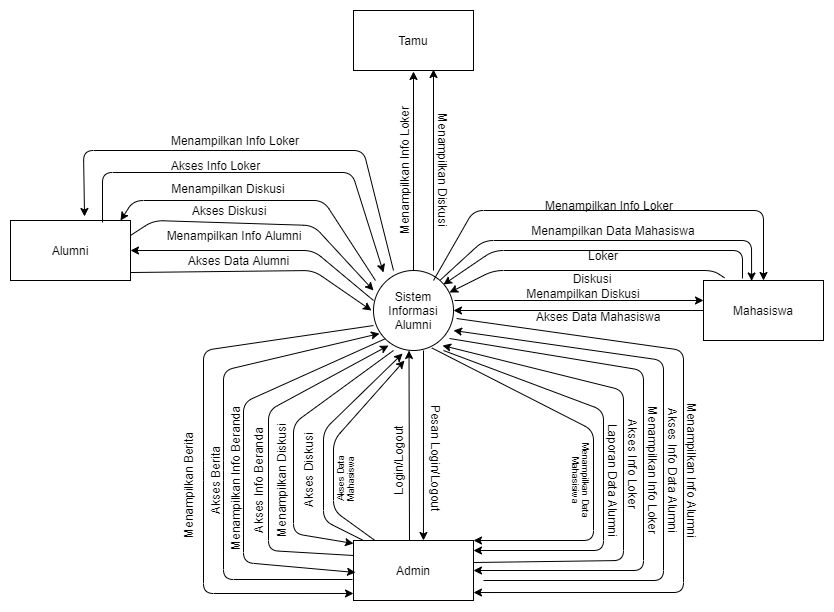

The diagram above was exported from draw.io. Its source (the exported page's mxGraphModel, read from the mxfile embedded in the PNG):
<mxGraphModel dx="1024" dy="601" grid="1" gridSize="10" guides="1" tooltips="1" connect="1" arrows="1" fold="1" page="1" pageScale="1" pageWidth="850" pageHeight="1100" math="0" shadow="0">
  <root>
    <mxCell id="0" />
    <mxCell id="1" parent="0" />
    <mxCell id="zs166O88vWrgZ6bxA3wg-1" value="Sistem Informasi Alumni" style="ellipse;whiteSpace=wrap;html=1;aspect=fixed;" parent="1" vertex="1">
      <mxGeometry x="370" y="360" width="80" height="80" as="geometry" />
    </mxCell>
    <mxCell id="zs166O88vWrgZ6bxA3wg-2" value="Tamu" style="rounded=0;whiteSpace=wrap;html=1;" parent="1" vertex="1">
      <mxGeometry x="350" y="100" width="120" height="60" as="geometry" />
    </mxCell>
    <mxCell id="zs166O88vWrgZ6bxA3wg-3" value="" style="endArrow=classic;html=1;exitX=0.5;exitY=0;exitDx=0;exitDy=0;" parent="1" source="zs166O88vWrgZ6bxA3wg-1" edge="1">
      <mxGeometry x="0.2443" y="1" width="50" height="50" relative="1" as="geometry">
        <mxPoint x="410" y="350" as="sourcePoint" />
        <mxPoint x="410" y="161" as="targetPoint" />
        <mxPoint as="offset" />
      </mxGeometry>
    </mxCell>
    <mxCell id="zs166O88vWrgZ6bxA3wg-6" value="" style="endArrow=classic;html=1;" parent="1" edge="1">
      <mxGeometry x="-0.228" y="-1" width="50" height="50" relative="1" as="geometry">
        <mxPoint x="430" y="360" as="sourcePoint" />
        <mxPoint x="430" y="159" as="targetPoint" />
        <mxPoint as="offset" />
      </mxGeometry>
    </mxCell>
    <mxCell id="zs166O88vWrgZ6bxA3wg-7" value="Mahasiswa" style="rounded=0;whiteSpace=wrap;html=1;" parent="1" vertex="1">
      <mxGeometry x="700" y="370" width="120" height="60" as="geometry" />
    </mxCell>
    <mxCell id="zs166O88vWrgZ6bxA3wg-8" value="Alumni" style="rounded=0;whiteSpace=wrap;html=1;" parent="1" vertex="1">
      <mxGeometry x="7" y="310" width="120" height="60" as="geometry" />
    </mxCell>
    <mxCell id="zs166O88vWrgZ6bxA3wg-9" value="" style="endArrow=classic;html=1;entryX=0.5;entryY=0;entryDx=0;entryDy=0;" parent="1" target="zs166O88vWrgZ6bxA3wg-7" edge="1">
      <mxGeometry width="50" height="50" relative="1" as="geometry">
        <mxPoint x="430" y="370" as="sourcePoint" />
        <mxPoint x="701" y="377" as="targetPoint" />
        <Array as="points">
          <mxPoint x="470" y="300" />
          <mxPoint x="760" y="300" />
        </Array>
      </mxGeometry>
    </mxCell>
    <mxCell id="zs166O88vWrgZ6bxA3wg-10" value="" style="endArrow=classic;html=1;exitX=0.175;exitY=-0.044;exitDx=0;exitDy=0;exitPerimeter=0;" parent="1" source="zs166O88vWrgZ6bxA3wg-7" edge="1">
      <mxGeometry width="50" height="50" relative="1" as="geometry">
        <mxPoint x="695" y="380" as="sourcePoint" />
        <mxPoint x="446" y="382" as="targetPoint" />
        <Array as="points">
          <mxPoint x="710" y="360" />
          <mxPoint x="490" y="360" />
        </Array>
      </mxGeometry>
    </mxCell>
    <mxCell id="zs166O88vWrgZ6bxA3wg-13" value="" style="endArrow=classic;html=1;entryX=0;entryY=0.333;entryDx=0;entryDy=0;entryPerimeter=0;" parent="1" target="zs166O88vWrgZ6bxA3wg-7" edge="1">
      <mxGeometry width="50" height="50" relative="1" as="geometry">
        <mxPoint x="451" y="390" as="sourcePoint" />
        <mxPoint x="690" y="380" as="targetPoint" />
        <Array as="points" />
      </mxGeometry>
    </mxCell>
    <mxCell id="zs166O88vWrgZ6bxA3wg-25" style="edgeStyle=orthogonalEdgeStyle;rounded=0;orthogonalLoop=1;jettySize=auto;html=1;exitX=0;exitY=0.25;exitDx=0;exitDy=0;verticalAlign=middle;" parent="1" source="zs166O88vWrgZ6bxA3wg-15" edge="1">
      <mxGeometry relative="1" as="geometry">
        <mxPoint x="350" y="645" as="targetPoint" />
      </mxGeometry>
    </mxCell>
    <mxCell id="zs166O88vWrgZ6bxA3wg-15" value="Admin" style="rounded=0;whiteSpace=wrap;html=1;" parent="1" vertex="1">
      <mxGeometry x="350" y="630" width="120" height="60" as="geometry" />
    </mxCell>
    <mxCell id="zs166O88vWrgZ6bxA3wg-16" value="" style="endArrow=classic;html=1;entryX=0;entryY=0.883;entryDx=0;entryDy=0;entryPerimeter=0;exitX=0;exitY=0.688;exitDx=0;exitDy=0;exitPerimeter=0;" parent="1" source="zs166O88vWrgZ6bxA3wg-1" target="zs166O88vWrgZ6bxA3wg-15" edge="1">
      <mxGeometry width="50" height="50" relative="1" as="geometry">
        <mxPoint x="380" y="430" as="sourcePoint" />
        <mxPoint x="400" y="570" as="targetPoint" />
        <Array as="points">
          <mxPoint x="200" y="440" />
          <mxPoint x="200" y="560" />
          <mxPoint x="200" y="683" />
        </Array>
      </mxGeometry>
    </mxCell>
    <mxCell id="zs166O88vWrgZ6bxA3wg-17" value="" style="endArrow=classic;html=1;exitX=-0.008;exitY=0.65;exitDx=0;exitDy=0;entryX=0.075;entryY=0.788;entryDx=0;entryDy=0;exitPerimeter=0;entryPerimeter=0;" parent="1" source="zs166O88vWrgZ6bxA3wg-15" target="zs166O88vWrgZ6bxA3wg-1" edge="1">
      <mxGeometry width="50" height="50" relative="1" as="geometry">
        <mxPoint x="350" y="620" as="sourcePoint" />
        <mxPoint x="390" y="450" as="targetPoint" />
        <Array as="points">
          <mxPoint x="220" y="669" />
          <mxPoint x="220" y="560" />
          <mxPoint x="220" y="460" />
        </Array>
      </mxGeometry>
    </mxCell>
    <mxCell id="zs166O88vWrgZ6bxA3wg-18" value="" style="endArrow=classic;html=1;entryX=0.017;entryY=0.5;entryDx=0;entryDy=0;entryPerimeter=0;exitX=0;exitY=1;exitDx=0;exitDy=0;" parent="1" source="zs166O88vWrgZ6bxA3wg-1" edge="1">
      <mxGeometry width="50" height="50" relative="1" as="geometry">
        <mxPoint x="391.03999999999996" y="440" as="sourcePoint" />
        <mxPoint x="352.03999999999996" y="662" as="targetPoint" />
        <Array as="points">
          <mxPoint x="240" y="492" />
          <mxPoint x="240" y="652" />
        </Array>
      </mxGeometry>
    </mxCell>
    <mxCell id="zs166O88vWrgZ6bxA3wg-19" value="Menampilkan Berita" style="text;html=1;strokeColor=none;fillColor=none;align=center;verticalAlign=middle;whiteSpace=wrap;rounded=0;rotation=-90;" parent="1" vertex="1">
      <mxGeometry x="120" y="550" width="130" height="50" as="geometry" />
    </mxCell>
    <mxCell id="zs166O88vWrgZ6bxA3wg-20" value="Akses Berita" style="text;html=1;strokeColor=none;fillColor=none;align=center;verticalAlign=middle;whiteSpace=wrap;rounded=0;rotation=-90;" parent="1" vertex="1">
      <mxGeometry x="127" y="560" width="170" height="20" as="geometry" />
    </mxCell>
    <mxCell id="zs166O88vWrgZ6bxA3wg-21" value="Menampilkan Info Beranda" style="text;html=1;strokeColor=none;fillColor=none;align=center;verticalAlign=middle;whiteSpace=wrap;rounded=0;rotation=-90;" parent="1" vertex="1">
      <mxGeometry x="117" y="558" width="230" height="20" as="geometry" />
    </mxCell>
    <mxCell id="zs166O88vWrgZ6bxA3wg-22" value="" style="endArrow=classic;html=1;verticalAlign=middle;entryX=0.188;entryY=0.938;entryDx=0;entryDy=0;entryPerimeter=0;exitX=0;exitY=0.25;exitDx=0;exitDy=0;" parent="1" target="zs166O88vWrgZ6bxA3wg-1" edge="1">
      <mxGeometry width="50" height="50" relative="1" as="geometry">
        <mxPoint x="350" y="645" as="sourcePoint" />
        <mxPoint x="396.03999999999996" y="440" as="targetPoint" />
        <Array as="points">
          <mxPoint x="265" y="640" />
          <mxPoint x="265" y="500" />
        </Array>
      </mxGeometry>
    </mxCell>
    <mxCell id="zs166O88vWrgZ6bxA3wg-23" value="Akses Info Beranda" style="text;html=1;strokeColor=none;fillColor=none;align=center;verticalAlign=middle;whiteSpace=wrap;rounded=0;rotation=-90;" parent="1" vertex="1">
      <mxGeometry x="195" y="560" width="120" height="20" as="geometry" />
    </mxCell>
    <mxCell id="zs166O88vWrgZ6bxA3wg-27" value="" style="endArrow=classic;html=1;verticalAlign=middle;entryX=0;entryY=0;entryDx=0;entryDy=0;exitX=0.25;exitY=1;exitDx=0;exitDy=0;exitPerimeter=0;" parent="1" source="zs166O88vWrgZ6bxA3wg-1" edge="1">
      <mxGeometry width="50" height="50" relative="1" as="geometry">
        <mxPoint x="410" y="443" as="sourcePoint" />
        <mxPoint x="350" y="633" as="targetPoint" />
        <Array as="points">
          <mxPoint x="290" y="513" />
          <mxPoint x="290" y="623" />
        </Array>
      </mxGeometry>
    </mxCell>
    <mxCell id="zs166O88vWrgZ6bxA3wg-28" value="Menampilkan Diskusi" style="text;html=1;strokeColor=none;fillColor=none;align=center;verticalAlign=middle;whiteSpace=wrap;rounded=0;rotation=-90;" parent="1" vertex="1">
      <mxGeometry x="208" y="560" width="140" height="20" as="geometry" />
    </mxCell>
    <mxCell id="zs166O88vWrgZ6bxA3wg-30" value="Akses Diskusi" style="text;html=1;strokeColor=none;fillColor=none;align=center;verticalAlign=middle;whiteSpace=wrap;rounded=0;rotation=-90;" parent="1" vertex="1">
      <mxGeometry x="260" y="550" width="90" height="20" as="geometry" />
    </mxCell>
    <mxCell id="zs166O88vWrgZ6bxA3wg-33" value="" style="endArrow=classic;html=1;verticalAlign=middle;exitX=0.083;exitY=0;exitDx=0;exitDy=0;exitPerimeter=0;entryX=0.363;entryY=1.038;entryDx=0;entryDy=0;entryPerimeter=0;" parent="1" source="zs166O88vWrgZ6bxA3wg-15" target="zs166O88vWrgZ6bxA3wg-1" edge="1">
      <mxGeometry width="50" height="50" relative="1" as="geometry">
        <mxPoint x="380" y="600" as="sourcePoint" />
        <mxPoint x="410" y="450" as="targetPoint" />
        <Array as="points">
          <mxPoint x="320" y="610" />
          <mxPoint x="320" y="520" />
        </Array>
      </mxGeometry>
    </mxCell>
    <mxCell id="zs166O88vWrgZ6bxA3wg-34" value="" style="endArrow=classic;html=1;verticalAlign=middle;exitX=0.5;exitY=0;exitDx=0;exitDy=0;" parent="1" edge="1">
      <mxGeometry width="50" height="50" relative="1" as="geometry">
        <mxPoint x="406" y="630" as="sourcePoint" />
        <mxPoint x="405.5" y="440" as="targetPoint" />
      </mxGeometry>
    </mxCell>
    <mxCell id="zs166O88vWrgZ6bxA3wg-35" value="Login/Logout" style="text;html=1;strokeColor=none;fillColor=none;align=center;verticalAlign=middle;whiteSpace=wrap;rounded=0;rotation=-90;" parent="1" vertex="1">
      <mxGeometry x="375" y="540" width="40" height="20" as="geometry" />
    </mxCell>
    <mxCell id="zs166O88vWrgZ6bxA3wg-43" value="" style="endArrow=classic;html=1;verticalAlign=middle;entryX=1;entryY=0.867;entryDx=0;entryDy=0;entryPerimeter=0;exitX=1.038;exitY=0.6;exitDx=0;exitDy=0;exitPerimeter=0;" parent="1" source="zs166O88vWrgZ6bxA3wg-1" target="zs166O88vWrgZ6bxA3wg-15" edge="1">
      <mxGeometry width="50" height="50" relative="1" as="geometry">
        <mxPoint x="453" y="400" as="sourcePoint" />
        <mxPoint x="400" y="520" as="targetPoint" />
        <Array as="points">
          <mxPoint x="680" y="440" />
          <mxPoint x="680" y="682" />
        </Array>
      </mxGeometry>
    </mxCell>
    <mxCell id="zs166O88vWrgZ6bxA3wg-44" value="Menampilkan Info Alumni" style="text;html=1;strokeColor=none;fillColor=none;align=center;verticalAlign=middle;whiteSpace=wrap;rounded=0;rotation=90;" parent="1" vertex="1">
      <mxGeometry x="609" y="550" width="160" height="20" as="geometry" />
    </mxCell>
    <mxCell id="zs166O88vWrgZ6bxA3wg-45" value="" style="endArrow=classic;html=1;verticalAlign=middle;entryX=1;entryY=0.75;entryDx=0;entryDy=0;entryPerimeter=0;" parent="1" target="zs166O88vWrgZ6bxA3wg-1" edge="1">
      <mxGeometry width="50" height="50" relative="1" as="geometry">
        <mxPoint x="480" y="670" as="sourcePoint" />
        <mxPoint x="400" y="500" as="targetPoint" />
        <Array as="points">
          <mxPoint x="660" y="670" />
          <mxPoint x="660" y="450" />
        </Array>
      </mxGeometry>
    </mxCell>
    <mxCell id="zs166O88vWrgZ6bxA3wg-48" value="Akses Info Data Alumni" style="text;html=1;strokeColor=none;fillColor=none;align=center;verticalAlign=middle;whiteSpace=wrap;rounded=0;rotation=90;" parent="1" vertex="1">
      <mxGeometry x="600" y="550" width="140" height="20" as="geometry" />
    </mxCell>
    <mxCell id="zs166O88vWrgZ6bxA3wg-52" value="" style="endArrow=classic;html=1;verticalAlign=middle;exitX=0.95;exitY=0.85;exitDx=0;exitDy=0;exitPerimeter=0;entryX=1;entryY=0.5;entryDx=0;entryDy=0;" parent="1" source="zs166O88vWrgZ6bxA3wg-1" target="zs166O88vWrgZ6bxA3wg-15" edge="1">
      <mxGeometry width="50" height="50" relative="1" as="geometry">
        <mxPoint x="350" y="660" as="sourcePoint" />
        <mxPoint x="470" y="653" as="targetPoint" />
        <Array as="points">
          <mxPoint x="640" y="460" />
          <mxPoint x="640" y="660" />
        </Array>
      </mxGeometry>
    </mxCell>
    <mxCell id="zs166O88vWrgZ6bxA3wg-53" value="Pesan Login/Logout" style="text;html=1;strokeColor=none;fillColor=none;align=center;verticalAlign=middle;whiteSpace=wrap;rounded=0;rotation=90;" parent="1" vertex="1">
      <mxGeometry x="375" y="538" width="115" height="20" as="geometry" />
    </mxCell>
    <mxCell id="zs166O88vWrgZ6bxA3wg-54" value="Menampilkan Info Loker" style="text;html=1;strokeColor=none;fillColor=none;align=center;verticalAlign=middle;whiteSpace=wrap;rounded=0;rotation=90;" parent="1" vertex="1">
      <mxGeometry x="580" y="550" width="140" height="20" as="geometry" />
    </mxCell>
    <mxCell id="zs166O88vWrgZ6bxA3wg-55" value="" style="endArrow=classic;html=1;verticalAlign=middle;exitX=0.625;exitY=1;exitDx=0;exitDy=0;exitPerimeter=0;entryX=0.583;entryY=0;entryDx=0;entryDy=0;entryPerimeter=0;" parent="1" source="zs166O88vWrgZ6bxA3wg-1" target="zs166O88vWrgZ6bxA3wg-15" edge="1">
      <mxGeometry width="50" height="50" relative="1" as="geometry">
        <mxPoint x="350" y="650" as="sourcePoint" />
        <mxPoint x="400" y="600" as="targetPoint" />
      </mxGeometry>
    </mxCell>
    <mxCell id="zs166O88vWrgZ6bxA3wg-56" value="Akses Info Loker" style="text;html=1;strokeColor=none;fillColor=none;align=center;verticalAlign=middle;whiteSpace=wrap;rounded=0;rotation=90;" parent="1" vertex="1">
      <mxGeometry x="584" y="544" width="92" height="20" as="geometry" />
    </mxCell>
    <mxCell id="zs166O88vWrgZ6bxA3wg-57" value="" style="endArrow=classic;html=1;verticalAlign=middle;exitX=1;exitY=0.367;exitDx=0;exitDy=0;exitPerimeter=0;entryX=0.863;entryY=0.938;entryDx=0;entryDy=0;entryPerimeter=0;" parent="1" source="zs166O88vWrgZ6bxA3wg-15" target="zs166O88vWrgZ6bxA3wg-1" edge="1">
      <mxGeometry width="50" height="50" relative="1" as="geometry">
        <mxPoint x="470" y="620" as="sourcePoint" />
        <mxPoint x="520" y="570" as="targetPoint" />
        <Array as="points">
          <mxPoint x="620" y="650" />
          <mxPoint x="620" y="480" />
        </Array>
      </mxGeometry>
    </mxCell>
    <mxCell id="zs166O88vWrgZ6bxA3wg-59" value="" style="endArrow=classic;html=1;verticalAlign=middle;" parent="1" edge="1">
      <mxGeometry width="50" height="50" relative="1" as="geometry">
        <mxPoint x="440" y="440" as="sourcePoint" />
        <mxPoint x="470" y="640" as="targetPoint" />
        <Array as="points">
          <mxPoint x="600" y="500" />
          <mxPoint x="600" y="640" />
        </Array>
      </mxGeometry>
    </mxCell>
    <mxCell id="zs166O88vWrgZ6bxA3wg-60" value="Laporan Data Alumni" style="text;html=1;strokeColor=none;fillColor=none;align=center;verticalAlign=middle;whiteSpace=wrap;rounded=0;rotation=90;" parent="1" vertex="1">
      <mxGeometry x="550" y="560" width="120" height="20" as="geometry" />
    </mxCell>
    <mxCell id="zs166O88vWrgZ6bxA3wg-61" value="Menampilkan Diskusi" style="text;html=1;strokeColor=none;fillColor=none;align=center;verticalAlign=middle;whiteSpace=wrap;rounded=0;rotation=90;" parent="1" vertex="1">
      <mxGeometry x="375" y="250" width="130" height="20" as="geometry" />
    </mxCell>
    <mxCell id="zs166O88vWrgZ6bxA3wg-62" value="Menampilkan Info Loker" style="text;html=1;strokeColor=none;fillColor=none;align=center;verticalAlign=middle;whiteSpace=wrap;rounded=0;rotation=-90;" parent="1" vertex="1">
      <mxGeometry x="334" y="250" width="133" height="20" as="geometry" />
    </mxCell>
    <mxCell id="zs166O88vWrgZ6bxA3wg-63" value="" style="endArrow=classic;html=1;verticalAlign=middle;entryX=0.617;entryY=-0.067;entryDx=0;entryDy=0;entryPerimeter=0;" parent="1" target="zs166O88vWrgZ6bxA3wg-8" edge="1">
      <mxGeometry width="50" height="50" relative="1" as="geometry">
        <mxPoint x="390" y="360" as="sourcePoint" />
        <mxPoint x="80" y="300" as="targetPoint" />
        <Array as="points">
          <mxPoint x="360" y="240" />
          <mxPoint x="80" y="240" />
        </Array>
      </mxGeometry>
    </mxCell>
    <mxCell id="zs166O88vWrgZ6bxA3wg-64" value="Menampilkan Info Loker" style="text;html=1;strokeColor=none;fillColor=none;align=center;verticalAlign=middle;whiteSpace=wrap;rounded=0;rotation=0;" parent="1" vertex="1">
      <mxGeometry x="162" y="220" width="140" height="20" as="geometry" />
    </mxCell>
    <mxCell id="zs166O88vWrgZ6bxA3wg-65" value="" style="endArrow=classic;html=1;verticalAlign=middle;" parent="1" edge="1">
      <mxGeometry width="50" height="50" relative="1" as="geometry">
        <mxPoint x="99" y="312" as="sourcePoint" />
        <mxPoint x="380" y="362" as="targetPoint" />
        <Array as="points">
          <mxPoint x="99" y="262" />
          <mxPoint x="348.5" y="262" />
        </Array>
      </mxGeometry>
    </mxCell>
    <mxCell id="zs166O88vWrgZ6bxA3wg-66" value="Akses Info Loker" style="text;html=1;strokeColor=none;fillColor=none;align=center;verticalAlign=middle;whiteSpace=wrap;rounded=0;rotation=0;" parent="1" vertex="1">
      <mxGeometry x="164" y="245" width="97" height="20" as="geometry" />
    </mxCell>
    <mxCell id="zs166O88vWrgZ6bxA3wg-67" value="" style="endArrow=classic;html=1;verticalAlign=middle;" parent="1" edge="1">
      <mxGeometry width="50" height="50" relative="1" as="geometry">
        <mxPoint x="372" y="370" as="sourcePoint" />
        <mxPoint x="117" y="310" as="targetPoint" />
        <Array as="points">
          <mxPoint x="320" y="290" />
          <mxPoint x="130" y="290" />
        </Array>
      </mxGeometry>
    </mxCell>
    <mxCell id="zs166O88vWrgZ6bxA3wg-68" value="Menampilkan Diskusi" style="text;html=1;strokeColor=none;fillColor=none;align=center;verticalAlign=middle;whiteSpace=wrap;rounded=0;" parent="1" vertex="1">
      <mxGeometry x="167" y="265" width="116" height="25" as="geometry" />
    </mxCell>
    <mxCell id="zs166O88vWrgZ6bxA3wg-69" value="" style="endArrow=classic;html=1;verticalAlign=middle;exitX=1;exitY=0.25;exitDx=0;exitDy=0;" parent="1" source="zs166O88vWrgZ6bxA3wg-8" edge="1">
      <mxGeometry width="50" height="50" relative="1" as="geometry">
        <mxPoint x="150" y="360" as="sourcePoint" />
        <mxPoint x="370" y="380" as="targetPoint" />
        <Array as="points">
          <mxPoint x="150" y="310" />
          <mxPoint x="310" y="315" />
        </Array>
      </mxGeometry>
    </mxCell>
    <mxCell id="zs166O88vWrgZ6bxA3wg-70" value="Akses Diskusi" style="text;html=1;strokeColor=none;fillColor=none;align=center;verticalAlign=middle;whiteSpace=wrap;rounded=0;" parent="1" vertex="1">
      <mxGeometry x="185" y="294" width="82" height="11" as="geometry" />
    </mxCell>
    <mxCell id="zs166O88vWrgZ6bxA3wg-72" value="" style="endArrow=classic;html=1;verticalAlign=middle;entryX=1;entryY=0.5;entryDx=0;entryDy=0;" parent="1" target="zs166O88vWrgZ6bxA3wg-8" edge="1">
      <mxGeometry width="50" height="50" relative="1" as="geometry">
        <mxPoint x="370" y="390" as="sourcePoint" />
        <mxPoint x="400" y="320" as="targetPoint" />
        <Array as="points">
          <mxPoint x="310" y="340" />
        </Array>
      </mxGeometry>
    </mxCell>
    <mxCell id="zs166O88vWrgZ6bxA3wg-73" value="Menampilkan Info Alumni" style="text;html=1;strokeColor=none;fillColor=none;align=center;verticalAlign=middle;whiteSpace=wrap;rounded=0;" parent="1" vertex="1">
      <mxGeometry x="162" y="310" width="138" height="30" as="geometry" />
    </mxCell>
    <mxCell id="zs166O88vWrgZ6bxA3wg-74" value="" style="endArrow=classic;html=1;verticalAlign=middle;exitX=1;exitY=0.867;exitDx=0;exitDy=0;exitPerimeter=0;" parent="1" source="zs166O88vWrgZ6bxA3wg-8" edge="1">
      <mxGeometry width="50" height="50" relative="1" as="geometry">
        <mxPoint x="140" y="350" as="sourcePoint" />
        <mxPoint x="368" y="400" as="targetPoint" />
        <Array as="points">
          <mxPoint x="310" y="360" />
        </Array>
      </mxGeometry>
    </mxCell>
    <mxCell id="zs166O88vWrgZ6bxA3wg-75" value="Akses Data Alumni" style="text;html=1;strokeColor=none;fillColor=none;align=center;verticalAlign=middle;whiteSpace=wrap;rounded=0;" parent="1" vertex="1">
      <mxGeometry x="179" y="340" width="113" height="20" as="geometry" />
    </mxCell>
    <mxCell id="zs166O88vWrgZ6bxA3wg-76" value="Menampilkan Info Loker" style="text;html=1;strokeColor=none;fillColor=none;align=center;verticalAlign=middle;whiteSpace=wrap;rounded=0;" parent="1" vertex="1">
      <mxGeometry x="536" y="285" width="140" height="20" as="geometry" />
    </mxCell>
    <mxCell id="zs166O88vWrgZ6bxA3wg-78" value="Diskusi" style="text;html=1;strokeColor=none;fillColor=none;align=center;verticalAlign=middle;whiteSpace=wrap;rounded=0;" parent="1" vertex="1">
      <mxGeometry x="569" y="358" width="40" height="20" as="geometry" />
    </mxCell>
    <mxCell id="zs166O88vWrgZ6bxA3wg-80" value="Menampilkan Diskusi" style="text;html=1;strokeColor=none;fillColor=none;align=center;verticalAlign=middle;whiteSpace=wrap;rounded=0;" parent="1" vertex="1">
      <mxGeometry x="520" y="373" width="120" height="20" as="geometry" />
    </mxCell>
    <mxCell id="rFmF_CRAT4T6BLEFeoZK-1" value="" style="endArrow=classic;html=1;exitX=0.325;exitY=-0.034;exitDx=0;exitDy=0;exitPerimeter=0;" parent="1" source="zs166O88vWrgZ6bxA3wg-7" edge="1">
      <mxGeometry width="50" height="50" relative="1" as="geometry">
        <mxPoint x="690" y="310" as="sourcePoint" />
        <mxPoint x="440" y="374" as="targetPoint" />
        <Array as="points">
          <mxPoint x="739" y="340" />
          <mxPoint x="490" y="340" />
        </Array>
      </mxGeometry>
    </mxCell>
    <mxCell id="rFmF_CRAT4T6BLEFeoZK-2" value="Loker" style="text;html=1;strokeColor=none;fillColor=none;align=center;verticalAlign=middle;whiteSpace=wrap;rounded=0;" parent="1" vertex="1">
      <mxGeometry x="580" y="335" width="40" height="20" as="geometry" />
    </mxCell>
    <mxCell id="rFmF_CRAT4T6BLEFeoZK-4" value="" style="endArrow=classic;html=1;exitX=0;exitY=0.5;exitDx=0;exitDy=0;entryX=1;entryY=0.5;entryDx=0;entryDy=0;" parent="1" source="zs166O88vWrgZ6bxA3wg-7" target="zs166O88vWrgZ6bxA3wg-1" edge="1">
      <mxGeometry width="50" height="50" relative="1" as="geometry">
        <mxPoint x="580" y="250" as="sourcePoint" />
        <mxPoint x="630" y="200" as="targetPoint" />
      </mxGeometry>
    </mxCell>
    <mxCell id="rFmF_CRAT4T6BLEFeoZK-5" value="Akses Data Mahasiswa" style="text;html=1;strokeColor=none;fillColor=none;align=center;verticalAlign=middle;whiteSpace=wrap;rounded=0;" parent="1" vertex="1">
      <mxGeometry x="530" y="396" width="130" height="20" as="geometry" />
    </mxCell>
    <mxCell id="rFmF_CRAT4T6BLEFeoZK-7" value="" style="endArrow=classic;html=1;exitX=0.833;exitY=0.121;exitDx=0;exitDy=0;exitPerimeter=0;entryX=0.401;entryY=0.008;entryDx=0;entryDy=0;entryPerimeter=0;" parent="1" source="zs166O88vWrgZ6bxA3wg-1" target="zs166O88vWrgZ6bxA3wg-7" edge="1">
      <mxGeometry width="50" height="50" relative="1" as="geometry">
        <mxPoint x="530" y="320" as="sourcePoint" />
        <mxPoint x="580" y="270" as="targetPoint" />
        <Array as="points">
          <mxPoint x="480" y="330" />
          <mxPoint x="748" y="330" />
        </Array>
      </mxGeometry>
    </mxCell>
    <mxCell id="rFmF_CRAT4T6BLEFeoZK-8" value="Menampilkan Data Mahasiswa" style="text;html=1;strokeColor=none;fillColor=none;align=center;verticalAlign=middle;whiteSpace=wrap;rounded=0;" parent="1" vertex="1">
      <mxGeometry x="525" y="310" width="170" height="20" as="geometry" />
    </mxCell>
    <mxCell id="rFmF_CRAT4T6BLEFeoZK-9" value="" style="endArrow=classic;html=1;exitX=0.729;exitY=0.968;exitDx=0;exitDy=0;exitPerimeter=0;entryX=1;entryY=0;entryDx=0;entryDy=0;" parent="1" source="zs166O88vWrgZ6bxA3wg-1" target="zs166O88vWrgZ6bxA3wg-15" edge="1">
      <mxGeometry width="50" height="50" relative="1" as="geometry">
        <mxPoint x="480" y="600" as="sourcePoint" />
        <mxPoint x="530" y="550" as="targetPoint" />
        <Array as="points">
          <mxPoint x="590" y="520" />
          <mxPoint x="590" y="630" />
        </Array>
      </mxGeometry>
    </mxCell>
    <mxCell id="rFmF_CRAT4T6BLEFeoZK-10" value="Menampilkan Data&lt;br&gt;Mahasisiwa" style="text;html=1;strokeColor=none;fillColor=none;align=center;verticalAlign=middle;whiteSpace=wrap;rounded=0;rotation=90;fontSize=9;" parent="1" vertex="1">
      <mxGeometry x="486" y="560" width="184" height="20" as="geometry" />
    </mxCell>
    <mxCell id="rFmF_CRAT4T6BLEFeoZK-11" value="" style="endArrow=classic;html=1;fontSize=9;exitX=0.179;exitY=0;exitDx=0;exitDy=0;exitPerimeter=0;" parent="1" source="zs166O88vWrgZ6bxA3wg-15" edge="1">
      <mxGeometry width="50" height="50" relative="1" as="geometry">
        <mxPoint x="330" y="570" as="sourcePoint" />
        <mxPoint x="401" y="450" as="targetPoint" />
        <Array as="points">
          <mxPoint x="330" y="600" />
          <mxPoint x="330" y="530" />
        </Array>
      </mxGeometry>
    </mxCell>
    <mxCell id="rFmF_CRAT4T6BLEFeoZK-12" value="Akses Data&lt;br&gt;Mahasiswa" style="text;html=1;strokeColor=none;fillColor=none;align=center;verticalAlign=middle;whiteSpace=wrap;rounded=0;rotation=270;fontSize=9;" parent="1" vertex="1">
      <mxGeometry x="250" y="558" width="184" height="20" as="geometry" />
    </mxCell>
  </root>
</mxGraphModel>